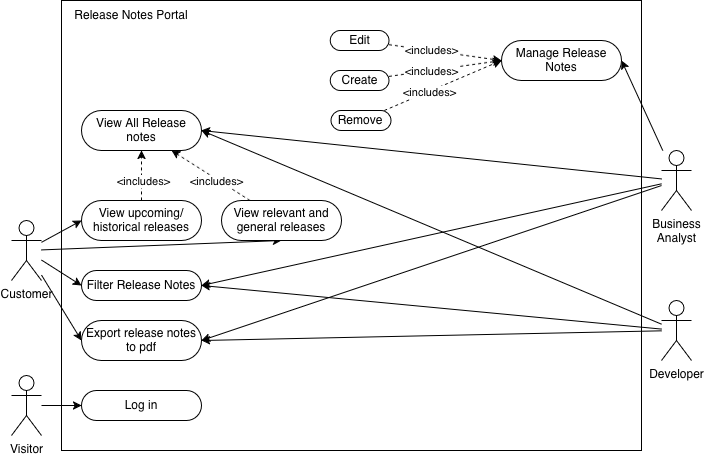

The diagram above was exported from draw.io. Its source (the exported page's mxGraphModel, read from the mxfile embedded in the PNG):
<mxGraphModel dx="1869" dy="1225" grid="1" gridSize="10" guides="1" tooltips="1" connect="1" arrows="1" fold="1" page="1" pageScale="1" pageWidth="850" pageHeight="1100" math="0" shadow="0">
  <root>
    <mxCell id="0" />
    <mxCell id="1" parent="0" />
    <mxCell id="9q7pqkgiwsWw_bOFI0C7-1" parent="1" style="rounded=0;whiteSpace=wrap;html=1;" value="" vertex="1">
      <mxGeometry height="450" width="580" x="70" y="100" as="geometry" />
    </mxCell>
    <mxCell id="9q7pqkgiwsWw_bOFI0C7-42" edge="1" parent="1" source="9q7pqkgiwsWw_bOFI0C7-2" style="rounded=0;orthogonalLoop=1;jettySize=auto;html=1;entryX=0;entryY=0.5;entryDx=0;entryDy=0;" target="9q7pqkgiwsWw_bOFI0C7-22">
      <mxGeometry relative="1" as="geometry" />
    </mxCell>
    <mxCell id="9q7pqkgiwsWw_bOFI0C7-43" edge="1" parent="1" source="9q7pqkgiwsWw_bOFI0C7-2" style="rounded=0;orthogonalLoop=1;jettySize=auto;html=1;entryX=0.5;entryY=1;entryDx=0;entryDy=0;" target="9q7pqkgiwsWw_bOFI0C7-25">
      <mxGeometry relative="1" as="geometry" />
    </mxCell>
    <mxCell id="9q7pqkgiwsWw_bOFI0C7-45" edge="1" parent="1" source="9q7pqkgiwsWw_bOFI0C7-2" style="rounded=0;orthogonalLoop=1;jettySize=auto;html=1;entryX=0;entryY=0.5;entryDx=0;entryDy=0;" target="9q7pqkgiwsWw_bOFI0C7-44">
      <mxGeometry relative="1" as="geometry" />
    </mxCell>
    <mxCell id="9q7pqkgiwsWw_bOFI0C7-49" edge="1" parent="1" source="9q7pqkgiwsWw_bOFI0C7-2" style="rounded=0;orthogonalLoop=1;jettySize=auto;html=1;entryX=0;entryY=0.5;entryDx=0;entryDy=0;" target="9q7pqkgiwsWw_bOFI0C7-48">
      <mxGeometry relative="1" as="geometry" />
    </mxCell>
    <mxCell id="9q7pqkgiwsWw_bOFI0C7-2" parent="1" style="shape=umlActor;verticalLabelPosition=bottom;verticalAlign=top;html=1;outlineConnect=0;" value="Customer" vertex="1">
      <mxGeometry height="60" width="30" x="20" y="320" as="geometry" />
    </mxCell>
    <mxCell id="9q7pqkgiwsWw_bOFI0C7-40" edge="1" parent="1" source="9q7pqkgiwsWw_bOFI0C7-3" style="rounded=0;orthogonalLoop=1;jettySize=auto;html=1;entryX=1;entryY=0.5;entryDx=0;entryDy=0;" target="9q7pqkgiwsWw_bOFI0C7-20">
      <mxGeometry relative="1" as="geometry">
        <mxPoint x="210" y="160" as="targetPoint" />
      </mxGeometry>
    </mxCell>
    <mxCell id="9q7pqkgiwsWw_bOFI0C7-47" edge="1" parent="1" source="9q7pqkgiwsWw_bOFI0C7-3" style="rounded=0;orthogonalLoop=1;jettySize=auto;html=1;entryX=1;entryY=0.5;entryDx=0;entryDy=0;" target="9q7pqkgiwsWw_bOFI0C7-44">
      <mxGeometry relative="1" as="geometry" />
    </mxCell>
    <mxCell id="9q7pqkgiwsWw_bOFI0C7-51" edge="1" parent="1" source="9q7pqkgiwsWw_bOFI0C7-3" style="rounded=0;orthogonalLoop=1;jettySize=auto;html=1;entryX=1;entryY=0.5;entryDx=0;entryDy=0;" target="9q7pqkgiwsWw_bOFI0C7-48">
      <mxGeometry relative="1" as="geometry" />
    </mxCell>
    <mxCell id="9q7pqkgiwsWw_bOFI0C7-3" parent="1" style="shape=umlActor;verticalLabelPosition=bottom;verticalAlign=top;html=1;outlineConnect=0;" value="Developer" vertex="1">
      <mxGeometry height="60" width="30" x="670" y="400" as="geometry" />
    </mxCell>
    <mxCell id="9q7pqkgiwsWw_bOFI0C7-38" edge="1" parent="1" source="9q7pqkgiwsWw_bOFI0C7-5" style="rounded=0;orthogonalLoop=1;jettySize=auto;html=1;entryX=1;entryY=0.5;entryDx=0;entryDy=0;" target="9q7pqkgiwsWw_bOFI0C7-28">
      <mxGeometry relative="1" as="geometry" />
    </mxCell>
    <mxCell id="9q7pqkgiwsWw_bOFI0C7-39" edge="1" parent="1" source="9q7pqkgiwsWw_bOFI0C7-5" style="rounded=0;orthogonalLoop=1;jettySize=auto;html=1;entryX=1;entryY=0.5;entryDx=0;entryDy=0;" target="9q7pqkgiwsWw_bOFI0C7-20">
      <mxGeometry relative="1" as="geometry" />
    </mxCell>
    <mxCell id="9q7pqkgiwsWw_bOFI0C7-46" edge="1" parent="1" source="9q7pqkgiwsWw_bOFI0C7-5" style="rounded=0;orthogonalLoop=1;jettySize=auto;html=1;entryX=1;entryY=0.5;entryDx=0;entryDy=0;" target="9q7pqkgiwsWw_bOFI0C7-44">
      <mxGeometry relative="1" as="geometry" />
    </mxCell>
    <mxCell id="9q7pqkgiwsWw_bOFI0C7-50" edge="1" parent="1" source="9q7pqkgiwsWw_bOFI0C7-5" style="rounded=0;orthogonalLoop=1;jettySize=auto;html=1;entryX=1;entryY=0.5;entryDx=0;entryDy=0;" target="9q7pqkgiwsWw_bOFI0C7-48">
      <mxGeometry relative="1" as="geometry" />
    </mxCell>
    <mxCell id="9q7pqkgiwsWw_bOFI0C7-5" parent="1" style="shape=umlActor;verticalLabelPosition=bottom;verticalAlign=top;html=1;outlineConnect=0;" value="&lt;div&gt;Business&lt;/div&gt;&lt;div&gt;Analyst&lt;/div&gt;" vertex="1">
      <mxGeometry height="60" width="30" x="670" y="250" as="geometry" />
    </mxCell>
    <mxCell id="9q7pqkgiwsWw_bOFI0C7-20" parent="1" style="rounded=1;whiteSpace=wrap;html=1;arcSize=50;" value="View All Release notes" vertex="1">
      <mxGeometry height="40" width="120" x="90" y="210" as="geometry" />
    </mxCell>
    <mxCell id="9q7pqkgiwsWw_bOFI0C7-23" edge="1" parent="1" source="9q7pqkgiwsWw_bOFI0C7-22" style="edgeStyle=orthogonalEdgeStyle;rounded=0;orthogonalLoop=1;jettySize=auto;html=1;entryX=0.5;entryY=1;entryDx=0;entryDy=0;dashed=1;" target="9q7pqkgiwsWw_bOFI0C7-20">
      <mxGeometry relative="1" as="geometry" />
    </mxCell>
    <mxCell id="9q7pqkgiwsWw_bOFI0C7-24" connectable="0" parent="9q7pqkgiwsWw_bOFI0C7-23" style="edgeLabel;html=1;align=center;verticalAlign=middle;resizable=0;points=[];" value="&amp;lt;includes&amp;gt;" vertex="1">
      <mxGeometry relative="1" x="-0.2091" y="-1" as="geometry">
        <mxPoint as="offset" />
      </mxGeometry>
    </mxCell>
    <mxCell id="9q7pqkgiwsWw_bOFI0C7-22" parent="1" style="rounded=1;whiteSpace=wrap;html=1;arcSize=50;" value="View upcoming/historical releases" vertex="1">
      <mxGeometry height="40" width="120" x="90" y="300" as="geometry" />
    </mxCell>
    <mxCell id="9q7pqkgiwsWw_bOFI0C7-26" edge="1" parent="1" source="9q7pqkgiwsWw_bOFI0C7-25" style="rounded=0;orthogonalLoop=1;jettySize=auto;html=1;entryX=0.75;entryY=1;entryDx=0;entryDy=0;dashed=1;" target="9q7pqkgiwsWw_bOFI0C7-20">
      <mxGeometry relative="1" as="geometry" />
    </mxCell>
    <mxCell id="9q7pqkgiwsWw_bOFI0C7-27" connectable="0" parent="9q7pqkgiwsWw_bOFI0C7-26" style="edgeLabel;html=1;align=center;verticalAlign=middle;resizable=0;points=[];" value="&lt;div&gt;&amp;lt;includes&amp;gt;&lt;/div&gt;" vertex="1">
      <mxGeometry relative="1" x="-0.3417" y="2" as="geometry">
        <mxPoint x="-7" y="-5" as="offset" />
      </mxGeometry>
    </mxCell>
    <mxCell id="9q7pqkgiwsWw_bOFI0C7-25" parent="1" style="rounded=1;whiteSpace=wrap;html=1;arcSize=50;" value="View relevant and general releases" vertex="1">
      <mxGeometry height="40" width="120" x="230" y="300" as="geometry" />
    </mxCell>
    <mxCell id="9q7pqkgiwsWw_bOFI0C7-28" parent="1" style="rounded=1;whiteSpace=wrap;html=1;arcSize=50;" value="Manage Release Notes" vertex="1">
      <mxGeometry height="40" width="120" x="510" y="140" as="geometry" />
    </mxCell>
    <mxCell id="9q7pqkgiwsWw_bOFI0C7-32" edge="1" parent="1" source="9q7pqkgiwsWw_bOFI0C7-29" style="rounded=0;orthogonalLoop=1;jettySize=auto;html=1;dashed=1;">
      <mxGeometry relative="1" as="geometry">
        <mxPoint x="510" y="160" as="targetPoint" />
      </mxGeometry>
    </mxCell>
    <mxCell id="9q7pqkgiwsWw_bOFI0C7-35" connectable="0" parent="9q7pqkgiwsWw_bOFI0C7-32" style="edgeLabel;html=1;align=center;verticalAlign=middle;resizable=0;points=[];" value="&amp;lt;includes&amp;gt;" vertex="1">
      <mxGeometry relative="1" x="0.0639" y="-1" as="geometry">
        <mxPoint x="-17" y="-4" as="offset" />
      </mxGeometry>
    </mxCell>
    <mxCell id="9q7pqkgiwsWw_bOFI0C7-29" parent="1" style="rounded=1;whiteSpace=wrap;html=1;arcSize=50;" value="Edit" vertex="1">
      <mxGeometry height="20" width="58.75" x="338.75" y="130" as="geometry" />
    </mxCell>
    <mxCell id="9q7pqkgiwsWw_bOFI0C7-34" edge="1" parent="1" source="9q7pqkgiwsWw_bOFI0C7-30" style="rounded=0;orthogonalLoop=1;jettySize=auto;html=1;dashed=1;">
      <mxGeometry relative="1" as="geometry">
        <mxPoint x="510" y="160" as="targetPoint" />
      </mxGeometry>
    </mxCell>
    <mxCell id="9q7pqkgiwsWw_bOFI0C7-37" connectable="0" parent="9q7pqkgiwsWw_bOFI0C7-34" style="edgeLabel;html=1;align=center;verticalAlign=middle;resizable=0;points=[];" value="&amp;lt;includes&amp;gt;" vertex="1">
      <mxGeometry relative="1" x="-0.2208" y="-1" as="geometry">
        <mxPoint x="-2" as="offset" />
      </mxGeometry>
    </mxCell>
    <mxCell id="9q7pqkgiwsWw_bOFI0C7-30" parent="1" style="rounded=1;whiteSpace=wrap;html=1;arcSize=50;" value="Remove" vertex="1">
      <mxGeometry height="20" width="60" x="339.38" y="210" as="geometry" />
    </mxCell>
    <mxCell id="9q7pqkgiwsWw_bOFI0C7-33" edge="1" parent="1" source="9q7pqkgiwsWw_bOFI0C7-31" style="rounded=0;orthogonalLoop=1;jettySize=auto;html=1;entryX=0;entryY=0.5;entryDx=0;entryDy=0;dashed=1;" target="9q7pqkgiwsWw_bOFI0C7-28">
      <mxGeometry relative="1" as="geometry" />
    </mxCell>
    <mxCell id="9q7pqkgiwsWw_bOFI0C7-36" connectable="0" parent="9q7pqkgiwsWw_bOFI0C7-33" style="edgeLabel;html=1;align=center;verticalAlign=middle;resizable=0;points=[];" value="&amp;lt;includes&amp;gt;" vertex="1">
      <mxGeometry relative="1" x="-0.138" y="-1" as="geometry">
        <mxPoint x="-7" as="offset" />
      </mxGeometry>
    </mxCell>
    <mxCell id="9q7pqkgiwsWw_bOFI0C7-31" parent="1" style="rounded=1;whiteSpace=wrap;html=1;arcSize=50;" value="Create" vertex="1">
      <mxGeometry height="20" width="58.75" x="338.75" y="170" as="geometry" />
    </mxCell>
    <mxCell id="9q7pqkgiwsWw_bOFI0C7-44" parent="1" style="rounded=1;whiteSpace=wrap;html=1;arcSize=50;" value="Filter Release Notes" vertex="1">
      <mxGeometry height="30" width="120" x="90" y="370" as="geometry" />
    </mxCell>
    <mxCell id="9q7pqkgiwsWw_bOFI0C7-48" parent="1" style="rounded=1;whiteSpace=wrap;html=1;arcSize=50;" value="Export release notes to pdf" vertex="1">
      <mxGeometry height="40" width="120" x="90" y="420" as="geometry" />
    </mxCell>
    <mxCell id="9q7pqkgiwsWw_bOFI0C7-58" edge="1" parent="1" source="9q7pqkgiwsWw_bOFI0C7-56" style="edgeStyle=orthogonalEdgeStyle;rounded=0;orthogonalLoop=1;jettySize=auto;html=1;entryX=0;entryY=0.5;entryDx=0;entryDy=0;" target="9q7pqkgiwsWw_bOFI0C7-57">
      <mxGeometry relative="1" as="geometry" />
    </mxCell>
    <mxCell id="9q7pqkgiwsWw_bOFI0C7-56" parent="1" style="shape=umlActor;verticalLabelPosition=bottom;verticalAlign=top;html=1;outlineConnect=0;" value="Visitor" vertex="1">
      <mxGeometry height="60" width="30" x="20" y="475" as="geometry" />
    </mxCell>
    <mxCell id="9q7pqkgiwsWw_bOFI0C7-57" parent="1" style="rounded=1;whiteSpace=wrap;html=1;arcSize=50;" value="Log in" vertex="1">
      <mxGeometry height="30" width="120" x="90" y="490" as="geometry" />
    </mxCell>
    <mxCell id="9q7pqkgiwsWw_bOFI0C7-61" parent="1" style="text;html=1;whiteSpace=wrap;strokeColor=none;fillColor=none;align=center;verticalAlign=middle;rounded=0;" value="Release Notes Portal" vertex="1">
      <mxGeometry height="30" width="120" x="80" y="100" as="geometry" />
    </mxCell>
  </root>
</mxGraphModel>